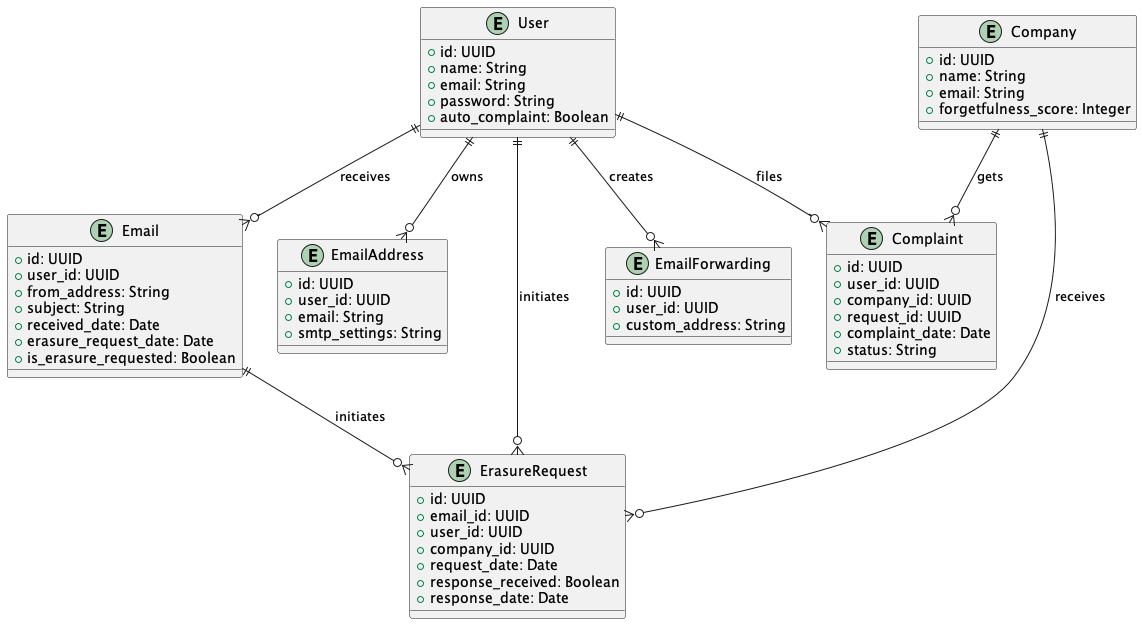

The diagram above was rendered by PlantUML. Its source (embedded in the PNG):
@startuml

entity User {
  + id: UUID
  + name: String
  + email: String
  + password: String
  + auto_complaint: Boolean
}

entity EmailAddress {
  + id: UUID
  + user_id: UUID
  + email: String
  + smtp_settings: String
}

entity Email {
  + id: UUID
  + user_id: UUID
  + from_address: String
  + subject: String
  + received_date: Date
  + erasure_request_date: Date
  + is_erasure_requested: Boolean
}

entity ErasureRequest {
  + id: UUID
  + email_id: UUID
  + user_id: UUID
  + company_id: UUID
  + request_date: Date
  + response_received: Boolean
  + response_date: Date
}

entity Complaint {
  + id: UUID
  + user_id: UUID
  + company_id: UUID
  + request_id: UUID
  + complaint_date: Date
  + status: String
}

entity Company {
  + id: UUID
  + name: String
  + email: String
  + forgetfulness_score: Integer
}

entity EmailForwarding {
  + id: UUID
  + user_id: UUID
  + custom_address: String
}

User ||--o{ EmailAddress : owns
User ||--o{ Email : receives
User ||--o{ ErasureRequest : initiates
User ||--o{ Complaint : files
User ||--o{ EmailForwarding : creates
Email ||--o{ ErasureRequest : initiates
Company ||--o{ ErasureRequest : receives
Company ||--o{ Complaint : gets
@enduml